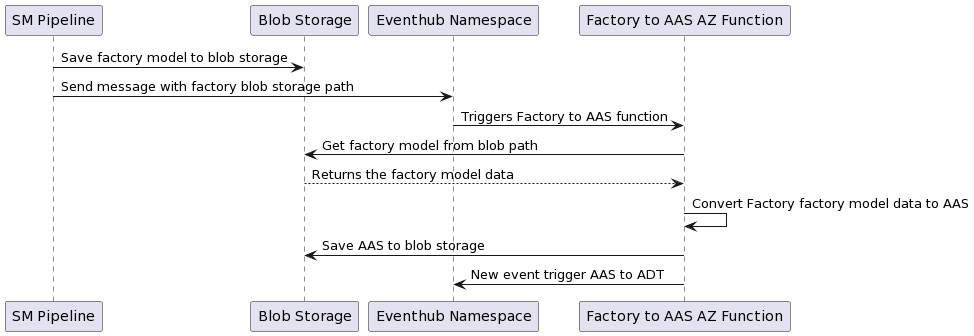

The diagram above was rendered by PlantUML. Its source (embedded in the PNG):
@startuml
"SM Pipeline" -> "Blob Storage": Save factory model to blob storage
"SM Pipeline" -> "Eventhub Namespace": Send message with factory blob storage path
"Eventhub Namespace" -> "Factory to AAS AZ Function": Triggers Factory to AAS function
"Factory to AAS AZ Function" -> "Blob Storage": Get factory model from blob path
"Blob Storage" --> "Factory to AAS AZ Function": Returns the factory model data
"Factory to AAS AZ Function" -> "Factory to AAS AZ Function": Convert Factory factory model data to AAS
"Factory to AAS AZ Function" -> "Blob Storage": Save AAS to blob storage
"Factory to AAS AZ Function" -> "Eventhub Namespace": New event trigger AAS to ADT
@enduml